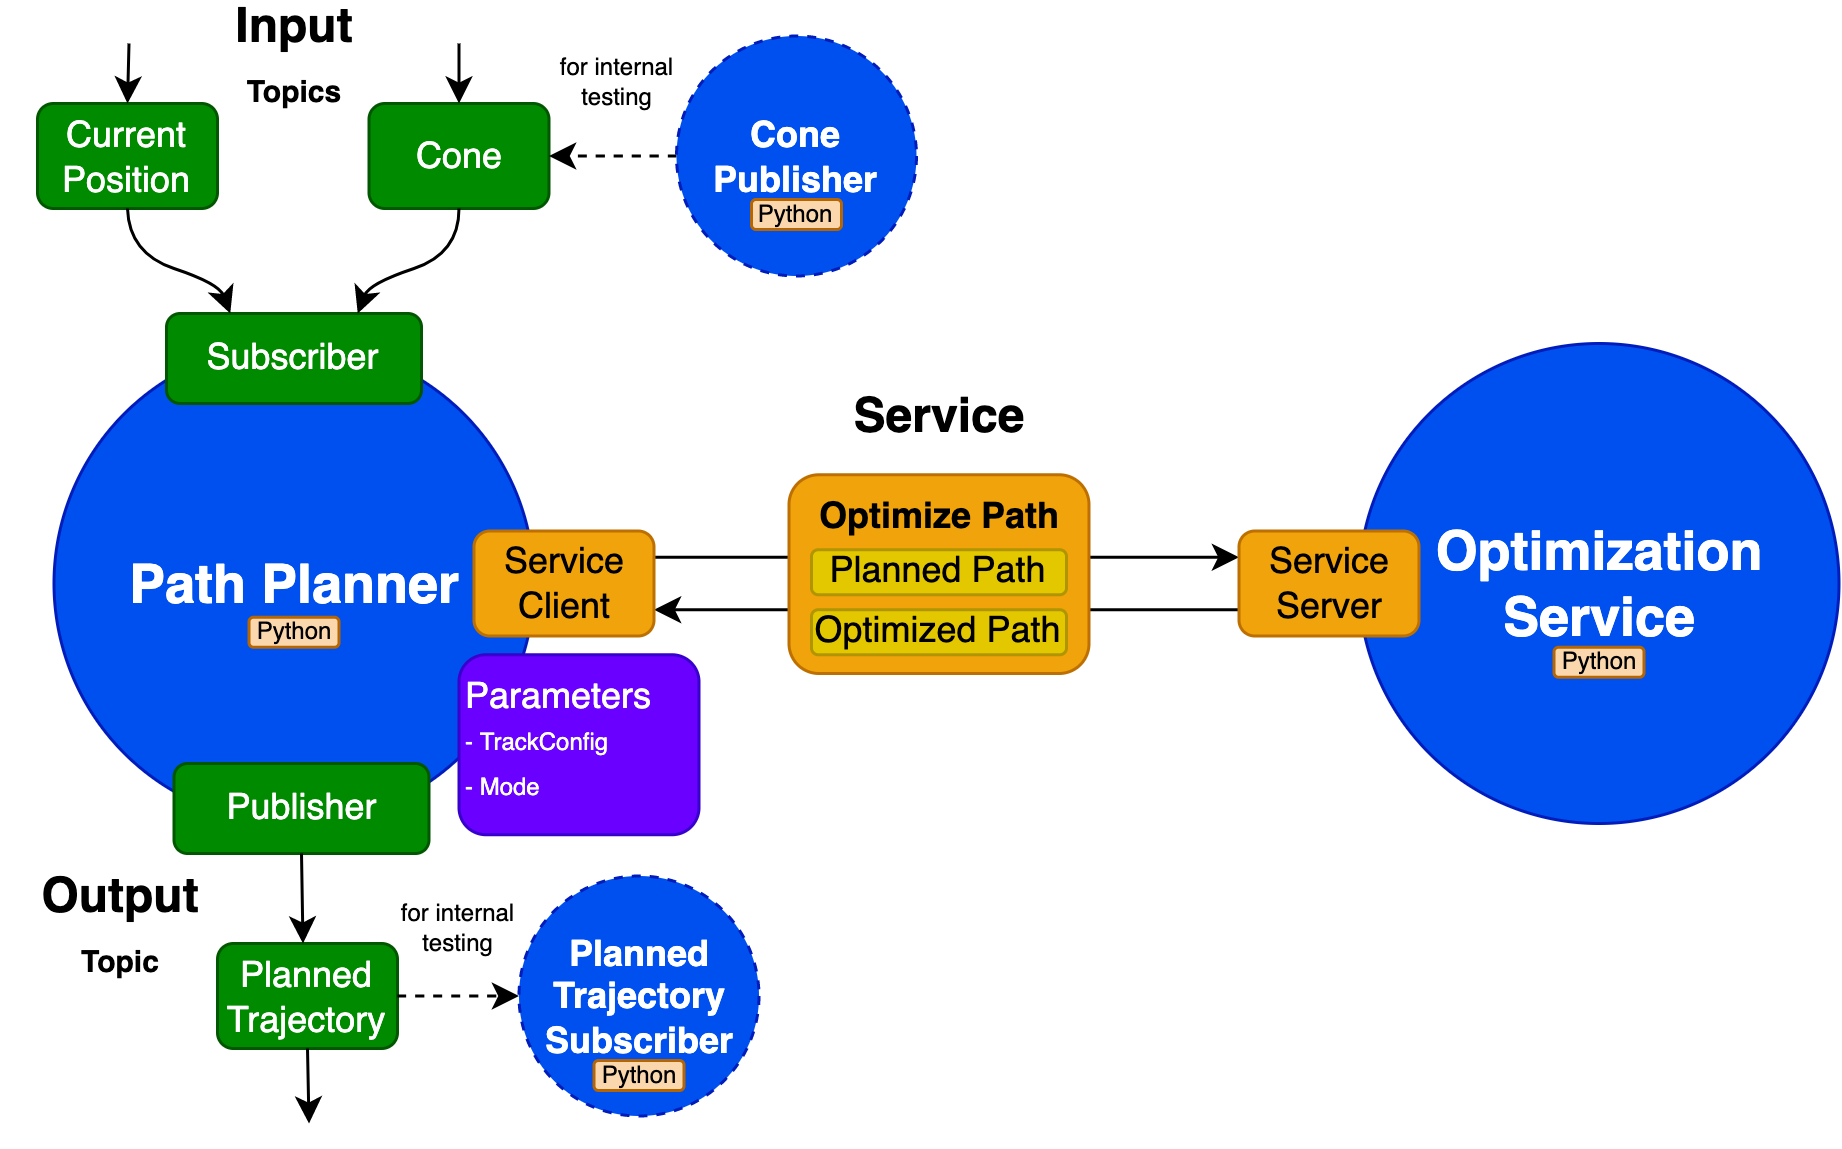

The diagram above was exported from draw.io. Its source (the exported page's mxGraphModel, read from the mxfile embedded in the PNG):
<mxGraphModel dx="1796" dy="608" grid="1" gridSize="10" guides="1" tooltips="1" connect="1" arrows="1" fold="1" page="1" pageScale="1" pageWidth="850" pageHeight="1100" math="0" shadow="0">
  <root>
    <mxCell id="0" />
    <mxCell id="1" parent="0" />
    <mxCell id="fkswdxt98E8rzYGHj3Ck-26" value="" style="endArrow=classic;html=1;rounded=0;fontSize=12;exitX=0;exitY=0.75;exitDx=0;exitDy=0;entryX=1;entryY=0.75;entryDx=0;entryDy=0;" parent="1" source="fkswdxt98E8rzYGHj3Ck-23" target="fkswdxt98E8rzYGHj3Ck-14" edge="1">
      <mxGeometry width="50" height="50" relative="1" as="geometry">
        <mxPoint x="-532.5" y="271.25" as="sourcePoint" />
        <mxPoint x="-337.5" y="271.25" as="targetPoint" />
      </mxGeometry>
    </mxCell>
    <mxCell id="fkswdxt98E8rzYGHj3Ck-25" value="" style="endArrow=classic;html=1;rounded=0;fontSize=12;exitX=1;exitY=0.25;exitDx=0;exitDy=0;entryX=0;entryY=0.25;entryDx=0;entryDy=0;" parent="1" source="fkswdxt98E8rzYGHj3Ck-14" target="fkswdxt98E8rzYGHj3Ck-23" edge="1">
      <mxGeometry width="50" height="50" relative="1" as="geometry">
        <mxPoint x="-527.5" y="360" as="sourcePoint" />
        <mxPoint x="-517.5" y="270" as="targetPoint" />
      </mxGeometry>
    </mxCell>
    <mxCell id="fkswdxt98E8rzYGHj3Ck-5" value="Input&lt;br&gt;&lt;font style=&quot;font-size: 10px;&quot;&gt;Topics&lt;/font&gt;" style="text;html=1;strokeColor=none;fillColor=none;align=center;verticalAlign=middle;whiteSpace=wrap;rounded=0;fontSize=16;fontStyle=1" parent="1" vertex="1">
      <mxGeometry x="-702.5" y="80" width="80" height="30" as="geometry" />
    </mxCell>
    <mxCell id="fkswdxt98E8rzYGHj3Ck-6" value="Path Planner" style="ellipse;whiteSpace=wrap;html=1;aspect=fixed;fontSize=18;fontStyle=1;fillColor=#0050ef;strokeColor=#001DBC;fontColor=#ffffff;" parent="1" vertex="1">
      <mxGeometry x="-742.5" y="190" width="160" height="160" as="geometry" />
    </mxCell>
    <mxCell id="fkswdxt98E8rzYGHj3Ck-9" value="Optimization Service" style="ellipse;whiteSpace=wrap;html=1;aspect=fixed;fontSize=18;fontStyle=1;fillColor=#0050ef;fontColor=#ffffff;strokeColor=#001DBC;" parent="1" vertex="1">
      <mxGeometry x="-307.5" y="190" width="160" height="160" as="geometry" />
    </mxCell>
    <mxCell id="fkswdxt98E8rzYGHj3Ck-2" value="Subscriber" style="rounded=1;whiteSpace=wrap;html=1;fontSize=12;fillColor=#008a00;strokeColor=#005700;fontColor=#ffffff;fontStyle=0" parent="1" vertex="1">
      <mxGeometry x="-705" y="180" width="85" height="30" as="geometry" />
    </mxCell>
    <mxCell id="fkswdxt98E8rzYGHj3Ck-14" value="Service&lt;br style=&quot;font-size: 12px;&quot;&gt;Client" style="rounded=1;whiteSpace=wrap;html=1;fontSize=12;verticalAlign=middle;fillColor=#f0a30a;fontColor=#000000;strokeColor=#BD7000;" parent="1" vertex="1">
      <mxGeometry x="-602.5" y="252.5" width="60" height="35" as="geometry" />
    </mxCell>
    <mxCell id="fkswdxt98E8rzYGHj3Ck-16" value="Current&lt;br style=&quot;font-size: 12px;&quot;&gt;Position" style="rounded=1;whiteSpace=wrap;html=1;fontSize=12;verticalAlign=middle;fontStyle=0;fillColor=#008a00;strokeColor=#005700;fontColor=#ffffff;" parent="1" vertex="1">
      <mxGeometry x="-748" y="110" width="60" height="35" as="geometry" />
    </mxCell>
    <mxCell id="fkswdxt98E8rzYGHj3Ck-17" value="Cone" style="rounded=1;whiteSpace=wrap;html=1;fontSize=12;verticalAlign=middle;fontStyle=0;fillColor=#008a00;strokeColor=#005700;fontColor=#ffffff;" parent="1" vertex="1">
      <mxGeometry x="-637.5" y="110" width="60" height="35" as="geometry" />
    </mxCell>
    <mxCell id="fkswdxt98E8rzYGHj3Ck-18" value="" style="endArrow=classic;html=1;rounded=0;fontSize=12;entryX=0.5;entryY=0;entryDx=0;entryDy=0;" parent="1" target="fkswdxt98E8rzYGHj3Ck-16" edge="1">
      <mxGeometry width="50" height="50" relative="1" as="geometry">
        <mxPoint x="-717.5" y="90" as="sourcePoint" />
        <mxPoint x="-727.5" y="-30" as="targetPoint" />
      </mxGeometry>
    </mxCell>
    <mxCell id="fkswdxt98E8rzYGHj3Ck-19" value="" style="endArrow=classic;html=1;rounded=0;fontSize=12;entryX=0.5;entryY=0;entryDx=0;entryDy=0;" parent="1" target="fkswdxt98E8rzYGHj3Ck-17" edge="1">
      <mxGeometry width="50" height="50" relative="1" as="geometry">
        <mxPoint x="-607.5" y="90" as="sourcePoint" />
        <mxPoint x="-537.5" y="-30" as="targetPoint" />
      </mxGeometry>
    </mxCell>
    <mxCell id="fkswdxt98E8rzYGHj3Ck-20" value="Optimize Path" style="rounded=1;whiteSpace=wrap;html=1;fontSize=12;verticalAlign=top;fontStyle=1;fillColor=#f0a30a;fontColor=#000000;strokeColor=#BD7000;" parent="1" vertex="1">
      <mxGeometry x="-497.5" y="233.75" width="100" height="66.25" as="geometry" />
    </mxCell>
    <mxCell id="fkswdxt98E8rzYGHj3Ck-21" value="Optimized Path" style="rounded=1;whiteSpace=wrap;html=1;fontSize=12;fillColor=#e3c800;fontColor=#000000;strokeColor=#B09500;" parent="1" vertex="1">
      <mxGeometry x="-490" y="278.75" width="85" height="15" as="geometry" />
    </mxCell>
    <mxCell id="fkswdxt98E8rzYGHj3Ck-22" value="Planned Path" style="rounded=1;whiteSpace=wrap;html=1;fontSize=12;fillColor=#e3c800;fontColor=#000000;strokeColor=#B09500;" parent="1" vertex="1">
      <mxGeometry x="-490" y="258.75" width="85" height="15" as="geometry" />
    </mxCell>
    <mxCell id="fkswdxt98E8rzYGHj3Ck-23" value="Service&lt;br style=&quot;font-size: 12px;&quot;&gt;Server" style="rounded=1;whiteSpace=wrap;html=1;fontSize=12;verticalAlign=middle;fillColor=#f0a30a;fontColor=#000000;strokeColor=#BD7000;" parent="1" vertex="1">
      <mxGeometry x="-347.5" y="252.5" width="60" height="35" as="geometry" />
    </mxCell>
    <mxCell id="fkswdxt98E8rzYGHj3Ck-24" value="Service" style="text;html=1;strokeColor=none;fillColor=none;align=center;verticalAlign=middle;whiteSpace=wrap;rounded=0;fontSize=16;fontStyle=1" parent="1" vertex="1">
      <mxGeometry x="-487.5" y="200" width="80" height="30" as="geometry" />
    </mxCell>
    <mxCell id="fkswdxt98E8rzYGHj3Ck-28" value="Publisher" style="rounded=1;whiteSpace=wrap;html=1;fontSize=12;fillColor=#008a00;strokeColor=#005700;fontColor=#ffffff;fontStyle=0" parent="1" vertex="1">
      <mxGeometry x="-702.5" y="330" width="85" height="30" as="geometry" />
    </mxCell>
    <mxCell id="fkswdxt98E8rzYGHj3Ck-29" value="Planned Trajectory" style="rounded=1;whiteSpace=wrap;html=1;fontSize=12;verticalAlign=middle;fontStyle=0;fillColor=#008a00;strokeColor=#005700;fontColor=#ffffff;" parent="1" vertex="1">
      <mxGeometry x="-688" y="390" width="60" height="35" as="geometry" />
    </mxCell>
    <mxCell id="fkswdxt98E8rzYGHj3Ck-30" value="" style="endArrow=classic;html=1;rounded=0;fontSize=16;fontColor=#000000;exitX=0.5;exitY=1;exitDx=0;exitDy=0;" parent="1" source="fkswdxt98E8rzYGHj3Ck-28" edge="1">
      <mxGeometry width="50" height="50" relative="1" as="geometry">
        <mxPoint x="-607.5" y="410" as="sourcePoint" />
        <mxPoint x="-659.5" y="390" as="targetPoint" />
      </mxGeometry>
    </mxCell>
    <mxCell id="fkswdxt98E8rzYGHj3Ck-31" value="" style="endArrow=classic;html=1;rounded=0;fontSize=16;fontColor=#000000;exitX=0.5;exitY=1;exitDx=0;exitDy=0;" parent="1" source="fkswdxt98E8rzYGHj3Ck-29" edge="1">
      <mxGeometry width="50" height="50" relative="1" as="geometry">
        <mxPoint x="-677.5" y="550" as="sourcePoint" />
        <mxPoint x="-657.5" y="450" as="targetPoint" />
      </mxGeometry>
    </mxCell>
    <mxCell id="fkswdxt98E8rzYGHj3Ck-32" value="Output&lt;br&gt;&lt;font size=&quot;1&quot;&gt;Topic&lt;br&gt;&lt;/font&gt;" style="text;html=1;strokeColor=none;fillColor=none;align=center;verticalAlign=middle;whiteSpace=wrap;rounded=0;fontSize=16;fontStyle=1" parent="1" vertex="1">
      <mxGeometry x="-760" y="370" width="80" height="30" as="geometry" />
    </mxCell>
    <mxCell id="fkswdxt98E8rzYGHj3Ck-34" value="Python" style="rounded=1;whiteSpace=wrap;html=1;fontSize=8;fillColor=#fad7ac;strokeColor=#b46504;" parent="1" vertex="1">
      <mxGeometry x="-677.5" y="281.25" width="30" height="10" as="geometry" />
    </mxCell>
    <mxCell id="fkswdxt98E8rzYGHj3Ck-36" value="&lt;font style=&quot;font-size: 12px;&quot;&gt;Parameters&lt;/font&gt;&lt;br style=&quot;font-size: 12px&quot;&gt;&lt;font style=&quot;font-size: 8px;&quot;&gt;- TrackConfig&lt;br style=&quot;&quot;&gt;- Mode&lt;br&gt;&lt;/font&gt;" style="rounded=1;whiteSpace=wrap;html=1;fontSize=12;align=left;verticalAlign=top;fillColor=#6a00ff;fontColor=#ffffff;strokeColor=#3700CC;" parent="1" vertex="1">
      <mxGeometry x="-607.5" y="293.75" width="80" height="60" as="geometry" />
    </mxCell>
    <mxCell id="fkswdxt98E8rzYGHj3Ck-67" value="" style="endArrow=classic;html=1;fontSize=12;entryX=0.25;entryY=0;entryDx=0;entryDy=0;exitX=0.5;exitY=1;exitDx=0;exitDy=0;curved=1;" parent="1" source="fkswdxt98E8rzYGHj3Ck-16" target="fkswdxt98E8rzYGHj3Ck-2" edge="1">
      <mxGeometry width="50" height="50" relative="1" as="geometry">
        <mxPoint x="-707.5" y="100" as="sourcePoint" />
        <mxPoint x="-708" y="120" as="targetPoint" />
        <Array as="points">
          <mxPoint x="-717.5" y="160" />
          <mxPoint x="-687.5" y="170" />
        </Array>
      </mxGeometry>
    </mxCell>
    <mxCell id="fkswdxt98E8rzYGHj3Ck-68" value="" style="endArrow=classic;html=1;fontSize=10;fontColor=#FFFFFF;curved=1;entryX=0.75;entryY=0;entryDx=0;entryDy=0;exitX=0.5;exitY=1;exitDx=0;exitDy=0;" parent="1" source="fkswdxt98E8rzYGHj3Ck-17" target="fkswdxt98E8rzYGHj3Ck-2" edge="1">
      <mxGeometry width="50" height="50" relative="1" as="geometry">
        <mxPoint x="-617.5" y="190" as="sourcePoint" />
        <mxPoint x="-567.5" y="140" as="targetPoint" />
        <Array as="points">
          <mxPoint x="-607.5" y="160" />
          <mxPoint x="-637.5" y="170" />
        </Array>
      </mxGeometry>
    </mxCell>
    <mxCell id="fkswdxt98E8rzYGHj3Ck-72" value="" style="endArrow=classic;html=1;fontSize=12;fontColor=#000000;curved=1;entryX=1;entryY=0.5;entryDx=0;entryDy=0;exitX=0;exitY=0.5;exitDx=0;exitDy=0;dashed=1;" parent="1" target="fkswdxt98E8rzYGHj3Ck-17" edge="1">
      <mxGeometry width="50" height="50" relative="1" as="geometry">
        <mxPoint x="-535" y="127.50000000000011" as="sourcePoint" />
        <mxPoint x="-527.5" y="40" as="targetPoint" />
      </mxGeometry>
    </mxCell>
    <mxCell id="fkswdxt98E8rzYGHj3Ck-73" value="Cone Publisher" style="ellipse;whiteSpace=wrap;html=1;aspect=fixed;fontSize=12;fontStyle=1;fillColor=#0050EF;fontColor=#FFFFFF;strokeColor=#001DBC;sketch=0;dashed=1;labelBackgroundColor=none;" parent="1" vertex="1">
      <mxGeometry x="-535" y="87.5" width="80" height="80" as="geometry" />
    </mxCell>
    <mxCell id="fkswdxt98E8rzYGHj3Ck-74" value="" style="endArrow=classic;html=1;dashed=1;fontSize=12;fontColor=#000000;curved=1;exitX=1;exitY=0.5;exitDx=0;exitDy=0;entryX=0;entryY=0.5;entryDx=0;entryDy=0;" parent="1" source="fkswdxt98E8rzYGHj3Ck-29" edge="1">
      <mxGeometry width="50" height="50" relative="1" as="geometry">
        <mxPoint x="-657.5" y="520" as="sourcePoint" />
        <mxPoint x="-587.5" y="407.5000000000001" as="targetPoint" />
      </mxGeometry>
    </mxCell>
    <mxCell id="fkswdxt98E8rzYGHj3Ck-75" value="Planned Trajectory Subscriber" style="ellipse;whiteSpace=wrap;html=1;aspect=fixed;fontSize=12;fontStyle=1;fillColor=#0050EF;fontColor=#FFFFFF;strokeColor=#001DBC;sketch=0;dashed=1;labelBackgroundColor=none;" parent="1" vertex="1">
      <mxGeometry x="-587.5" y="367.5" width="80" height="80" as="geometry" />
    </mxCell>
    <mxCell id="fkswdxt98E8rzYGHj3Ck-76" value="Python" style="rounded=1;whiteSpace=wrap;html=1;fontSize=8;fillColor=#fad7ac;strokeColor=#b46504;" parent="1" vertex="1">
      <mxGeometry x="-242.5" y="291.25" width="30" height="10" as="geometry" />
    </mxCell>
    <mxCell id="fkswdxt98E8rzYGHj3Ck-77" value="Python" style="rounded=1;whiteSpace=wrap;html=1;fontSize=8;fillColor=#fad7ac;strokeColor=#b46504;" parent="1" vertex="1">
      <mxGeometry x="-510" y="142" width="30" height="10" as="geometry" />
    </mxCell>
    <mxCell id="fkswdxt98E8rzYGHj3Ck-78" value="Python" style="rounded=1;whiteSpace=wrap;html=1;fontSize=8;fillColor=#fad7ac;strokeColor=#b46504;" parent="1" vertex="1">
      <mxGeometry x="-562.5" y="429" width="30" height="10" as="geometry" />
    </mxCell>
    <mxCell id="fkswdxt98E8rzYGHj3Ck-79" value="&lt;font color=&quot;#000000&quot;&gt;for internal testing&lt;/font&gt;" style="text;html=1;strokeColor=none;fillColor=none;align=center;verticalAlign=middle;whiteSpace=wrap;rounded=0;dashed=1;labelBackgroundColor=none;sketch=0;fontSize=8;fontColor=#FFFFFF;" parent="1" vertex="1">
      <mxGeometry x="-577.5" y="87.5" width="45" height="30" as="geometry" />
    </mxCell>
    <mxCell id="fkswdxt98E8rzYGHj3Ck-80" value="&lt;font color=&quot;#000000&quot;&gt;for internal testing&lt;/font&gt;" style="text;html=1;strokeColor=none;fillColor=none;align=center;verticalAlign=middle;whiteSpace=wrap;rounded=0;dashed=1;labelBackgroundColor=none;sketch=0;fontSize=8;fontColor=#FFFFFF;" parent="1" vertex="1">
      <mxGeometry x="-630" y="370" width="45" height="30" as="geometry" />
    </mxCell>
  </root>
</mxGraphModel>